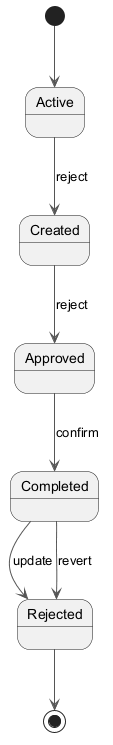

The diagram above was rendered by PlantUML. Its source (embedded in the PNG):
@startuml
skinparam backgroundColor #FFFFFF
skinparam classBackgroundColor #F1F8E9
skinparam classBorderColor #33691E
skinparam ArrowColor #555555
[*] --> Active
Active --> Created : reject
Created --> Approved : reject
Approved --> Completed : confirm
Completed --> Rejected : update
Completed --> Rejected : revert
Rejected --> [*]
@enduml